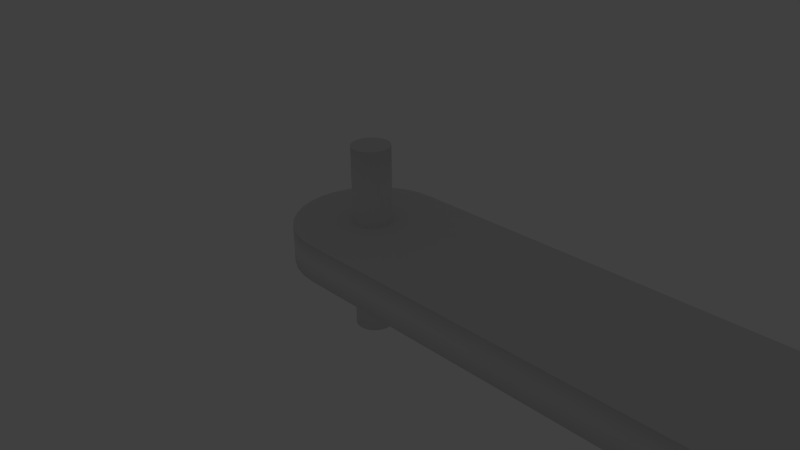 # Source: stem.blend  (saved by Blender 2.62.0; exported with 4.5.12 LTS)
import bpy
from mathutils import Matrix  # noqa: F401  (used for matrix-valued properties, if any)

bpy.ops.wm.read_factory_settings(use_empty=True)
scene = bpy.context.scene
scene.name = 'Scene'

# ---- collections
col_collection_1 = bpy.data.collections.new('Collection 1'); scene.collection.children.link(col_collection_1)
col_collection_1.hide_render = True
col_collection_1.hide_viewport = True
col_collection_2 = bpy.data.collections.new('Collection 2'); scene.collection.children.link(col_collection_2)

# ---- world
world_world = bpy.data.worlds.new('World'); scene.world = world_world
world_world.color = (0.05088, 0.05088, 0.05088)
world_world.use_sun_shadow = False
world_world.sun_shadow_jitter_overblur = 0.0
world_world.cycles.sampling_method = 'MANUAL'
world_world.cycles.sample_map_resolution = 256

# ---- cameras
cam_camera = bpy.data.cameras.new('Camera')
cam_camera.clip_end = 100.0
cam_camera.lens = 35.0
cam_camera.sensor_width = 32.0
cam_camera.sensor_height = 18.0
cam_camera.ortho_scale = 7.314
cam_camera.dof.focus_distance = 0.0
cam_camera.dof.aperture_fstop = 128.0

# ---- lights
light_lamp = bpy.data.lights.new('Lamp', 'POINT')
light_lamp.transmission_factor = 0.0
light_lamp.cutoff_distance = 30.0
light_lamp.energy = 100.0
light_lamp.shadow_buffer_clip_start = 1.001
light_lamp.shadow_soft_size = 1.0
light_lamp.shadow_maximum_resolution = 0.006
light_lamp.use_absolute_resolution = True
light_lamp.cycles.use_multiple_importance_sampling = False

# ---- meshes
me_circle = bpy.data.meshes.new('Circle')
me_circle.from_pydata([(-5.0, 1.0, -0.25), (5.0, 1.0, -0.25), (-5.0, -1.0, -0.25), (5.0, -1.0, -0.25), (-5.195, -0.9808, -0.25), (5.195, -0.9808, -0.25), (-5.383, -0.9239, -0.25), (5.383, -0.9239, -0.25), (-5.556, -0.8315, -0.25), (5.556, -0.8315, -0.25), (-5.707, -0.7071, -0.25), (5.707, -0.7071, -0.25), (-5.831, -0.5556, -0.25), (5.831, -0.5556, -0.25), (-5.924, -0.3827, -0.25), (5.924, -0.3827, -0.25), (-5.981, -0.1951, -0.25), (5.981, -0.1951, -0.25), (-6.0, 9.656e-07, -0.25), (6.0, 9.656e-07, -0.25), (-5.981, 0.1951, -0.25), (5.981, 0.1951, -0.25), (-5.924, 0.3827, -0.25), (5.924, 0.3827, -0.25), (-5.831, 0.5556, -0.25), (5.831, 0.5556, -0.25), (-5.707, 0.7071, -0.25), (5.707, 0.7071, -0.25), (-5.556, 0.8315, -0.25), (5.556, 0.8315, -0.25), (-5.383, 0.9239, -0.25), (5.383, 0.9239, -0.25), (-5.195, 0.9808, -0.25), (5.195, 0.9808, -0.25), (-5.0, 0.0, -0.25), (5.0, 0.0, -0.25), (0.0, -1.0, -0.25), (0.0, 0.0, -0.25), (0.0, 1.0, -0.25), (0.0, 1.0, 0.25), (0.0, 0.0, 0.25), (0.0, -1.0, 0.25), (-5.0, 0.0, 0.25), (5.0, 0.0, 0.25), (-5.195, 0.9808, 0.25), (5.195, 0.9808, 0.25), (-5.383, 0.9239, 0.25), (5.383, 0.9239, 0.25), (-5.556, 0.8315, 0.25), (5.556, 0.8315, 0.25), (-5.707, 0.7071, 0.25), (5.707, 0.7071, 0.25), (-5.831, 0.5556, 0.25), (5.831, 0.5556, 0.25), (-5.924, 0.3827, 0.25), (5.924, 0.3827, 0.25), (-5.981, 0.1951, 0.25), (5.981, 0.1951, 0.25), (-6.0, 9.656e-07, 0.25), (6.0, 9.656e-07, 0.25), (-5.981, -0.1951, 0.25), (5.981, -0.1951, 0.25), (-5.924, -0.3827, 0.25), (5.924, -0.3827, 0.25), (-5.831, -0.5556, 0.25), (5.831, -0.5556, 0.25), (-5.707, -0.7071, 0.25), (5.707, -0.7071, 0.25), (-5.556, -0.8315, 0.25), (5.556, -0.8315, 0.25), (-5.383, -0.9239, 0.25), (5.383, -0.9239, 0.25), (-5.195, -0.9808, 0.25), (5.195, -0.9808, 0.25), (-5.0, -1.0, 0.25), (5.0, -1.0, 0.25), (-5.0, 1.0, 0.25), (5.0, 1.0, 0.25), (-5.0, 0.25, 0.25), (-4.951, 0.2452, 0.25), (-4.904, 0.231, 0.25), (-4.861, 0.2079, 0.25), (-4.823, 0.1768, 0.25), (-4.792, 0.1389, 0.25), (-4.769, 0.09567, 0.25), (-4.755, 0.04877, 0.25), (-4.75, 1.887e-08, 0.25), (-4.755, -0.04877, 0.25), (-4.769, -0.09567, 0.25), (-4.792, -0.1389, 0.25), (-4.823, -0.1768, 0.25), (-4.861, -0.2079, 0.25), (-4.904, -0.231, 0.25), (-4.951, -0.2452, 0.25), (-5.0, -0.25, 0.25), (-5.049, -0.2452, 0.25), (-5.096, -0.231, 0.25), (-5.139, -0.2079, 0.25), (-5.177, -0.1768, 0.25), (-5.208, -0.1389, 0.25), (-5.231, -0.09567, 0.25), (-5.245, -0.04877, 0.25), (-5.25, 2.414e-07, 0.25), (-5.245, 0.04877, 0.25), (-5.231, 0.09567, 0.25), (-5.208, 0.1389, 0.25), (-5.177, 0.1768, 0.25), (-5.139, 0.2079, 0.25), (-5.096, 0.231, 0.25), (-5.049, 0.2452, 0.25), (-5.0, 0.0, 1.25), (-5.049, 0.2452, 1.25), (-5.096, 0.231, 1.25), (-5.139, 0.2079, 1.25), (-5.177, 0.1768, 1.25), (-5.208, 0.1389, 1.25), (-5.231, 0.09567, 1.25), (-5.245, 0.04877, 1.25), (-5.25, 2.414e-07, 1.25), (-5.245, -0.04877, 1.25), (-5.231, -0.09567, 1.25), (-5.208, -0.1389, 1.25), (-5.177, -0.1768, 1.25), (-5.139, -0.2079, 1.25), (-5.096, -0.231, 1.25), (-5.049, -0.2452, 1.25), (-5.0, -0.25, 1.25), (-4.951, -0.2452, 1.25), (-4.904, -0.231, 1.25), (-4.861, -0.2079, 1.25), (-4.823, -0.1768, 1.25), (-4.792, -0.1389, 1.25), (-4.769, -0.09567, 1.25), (-4.755, -0.04877, 1.25), (-4.75, 1.887e-08, 1.25), (-4.755, 0.04877, 1.25), (-4.769, 0.09567, 1.25), (-4.792, 0.1389, 1.25), (-4.823, 0.1768, 1.25), (-4.861, 0.2079, 1.25), (-4.904, 0.231, 1.25), (-4.951, 0.2452, 1.25), (-5.0, 0.25, 1.25)], [], [(34, 2, 4), (5, 3, 35), (34, 4, 6), (7, 5, 35), (34, 6, 8), (9, 7, 35), (34, 8, 10), (11, 9, 35), (34, 10, 12), (13, 11, 35), (34, 12, 14), (15, 13, 35), (34, 14, 16), (17, 15, 35), (34, 16, 18), (19, 17, 35), (34, 18, 20), (21, 19, 35), (34, 20, 22), (23, 21, 35), (34, 22, 24), (25, 23, 35), (34, 24, 26), (27, 25, 35), (34, 26, 28), (29, 27, 35), (34, 28, 30), (31, 29, 35), (34, 30, 32), (33, 31, 35), (32, 0, 34), (35, 1, 33), (2, 34, 37, 36), (37, 35, 3, 36), (34, 0, 38, 37), (38, 1, 35, 37), (37, 38, 39, 40), (38, 0, 76, 39), (77, 1, 38, 39), (2, 36, 41, 74), (41, 36, 3, 75), (36, 37, 40, 41), (0, 32, 44, 76), (45, 33, 1, 77), (32, 30, 46, 44), (47, 31, 33, 45), (30, 28, 48, 46), (49, 29, 31, 47), (28, 26, 50, 48), (51, 27, 29, 49), (26, 24, 52, 50), (53, 25, 27, 51), (24, 22, 54, 52), (55, 23, 25, 53), (22, 20, 56, 54), (57, 21, 23, 55), (20, 18, 58, 56), (59, 19, 21, 57), (18, 16, 60, 58), (61, 17, 19, 59), (16, 14, 62, 60), (63, 15, 17, 61), (14, 12, 64, 62), (65, 13, 15, 63), (12, 10, 66, 64), (67, 11, 13, 65), (10, 8, 68, 66), (69, 9, 11, 67), (8, 6, 70, 68), (71, 7, 9, 69), (6, 4, 72, 70), (73, 5, 7, 71), (4, 2, 74, 72), (75, 3, 5, 73), (72, 74, 42), (43, 75, 73), (70, 72, 42), (43, 73, 71), (68, 70, 42), (43, 71, 69), (66, 68, 42), (43, 69, 67), (64, 66, 42), (43, 67, 65), (62, 64, 42), (43, 65, 63), (60, 62, 42), (43, 63, 61), (58, 60, 42), (43, 61, 59), (56, 58, 42), (43, 59, 57), (54, 56, 42), (43, 57, 55), (52, 54, 42), (43, 55, 53), (50, 52, 42), (43, 53, 51), (48, 50, 42), (43, 51, 49), (46, 48, 42), (43, 49, 47), (44, 46, 42), (43, 47, 45), (42, 76, 44), (45, 77, 43), (40, 42, 74, 41), (75, 43, 40, 41), (39, 76, 42, 40), (43, 77, 39, 40), (109, 78, 142, 111), (108, 109, 111, 112), (107, 108, 112, 113), (106, 107, 113, 114), (105, 106, 114, 115), (104, 105, 115, 116), (103, 104, 116, 117), (102, 103, 117, 118), (101, 102, 118, 119), (100, 101, 119, 120), (99, 100, 120, 121), (98, 99, 121, 122), (97, 98, 122, 123), (96, 97, 123, 124), (95, 96, 124, 125), (94, 95, 125, 126), (93, 94, 126, 127), (92, 93, 127, 128), (91, 92, 128, 129), (90, 91, 129, 130), (89, 90, 130, 131), (88, 89, 131, 132), (87, 88, 132, 133), (86, 87, 133, 134), (85, 86, 134, 135), (84, 85, 135, 136), (83, 84, 136, 137), (82, 83, 137, 138), (81, 82, 138, 139), (80, 81, 139, 140), (79, 80, 140, 141), (78, 79, 141, 142), (142, 141, 110), (141, 140, 110), (140, 139, 110), (139, 138, 110), (138, 137, 110), (137, 136, 110), (136, 135, 110), (135, 134, 110), (134, 133, 110), (133, 132, 110), (132, 131, 110), (131, 130, 110), (130, 129, 110), (129, 128, 110), (128, 127, 110), (127, 126, 110), (126, 125, 110), (125, 124, 110), (124, 123, 110), (123, 122, 110), (122, 121, 110), (121, 120, 110), (120, 119, 110), (119, 118, 110), (118, 117, 110), (117, 116, 110), (116, 115, 110), (115, 114, 110), (114, 113, 110), (113, 112, 110), (112, 111, 110), (111, 142, 110)])
me_circle.polygons.foreach_set('use_smooth', [0, 0, 0, 0, 0, 0, 0, 0, 0, 0, 0, 0, 0, 0, 0, 0, 0, 0, 0, 0, 0, 0, 0, 0, 0, 0, 0, 0, 0, 0, 0, 0, 0, 0, 0, 0, 0, 1, 1, 1, 1, 0, 1, 1, 1, 1, 1, 1, 1, 1, 1, 1, 1, 1, 1, 1, 1, 1, 1, 1, 1, 1, 1, 1, 1, 1, 1, 1, 1, 1, 1, 1, 1, 1, 0, 0, 0, 0, 0, 0, 0, 0, 0, 0, 0, 0, 0, 0, 0, 0, 0, 0, 0, 0, 0, 0, 0, 0, 0, 0, 0, 0, 0, 0, 0, 0, 0, 0, 0, 0, 1, 1, 1, 1, 1, 1, 1, 1, 1, 1, 1, 1, 1, 1, 1, 1, 1, 1, 1, 1, 1, 1, 1, 1, 1, 1, 1, 1, 1, 1, 1, 1, 0, 0, 0, 0, 0, 0, 0, 0, 0, 0, 0, 0, 0, 0, 0, 0, 0, 0, 0, 0, 0, 0, 0, 0, 0, 0, 0, 0, 0, 0, 0, 0])
me_circle.use_remesh_preserve_volume = False
me_circle.use_remesh_preserve_attributes = False
me_circle.use_mirror_vertex_groups = False
me_circle.update()
me_circle_001 = bpy.data.meshes.new('Circle.001')
me_circle_001.from_pydata([(-5.0, 1.0, -0.25), (5.0, 1.0, -0.25), (-5.0, -1.0, -0.25), (5.0, -1.0, -0.25), (-5.195, -0.9808, -0.25), (5.195, -0.9808, -0.25), (-5.383, -0.9239, -0.25), (5.383, -0.9239, -0.25), (-5.556, -0.8315, -0.25), (5.556, -0.8315, -0.25), (-5.707, -0.7071, -0.25), (5.707, -0.7071, -0.25), (-5.831, -0.5556, -0.25), (5.831, -0.5556, -0.25), (-5.924, -0.3827, -0.25), (5.924, -0.3827, -0.25), (-5.981, -0.1951, -0.25), (5.981, -0.1951, -0.25), (-6.0, 9.656e-07, -0.25), (6.0, 9.656e-07, -0.25), (-5.981, 0.1951, -0.25), (5.981, 0.1951, -0.25), (-5.924, 0.3827, -0.25), (5.924, 0.3827, -0.25), (-5.831, 0.5556, -0.25), (5.831, 0.5556, -0.25), (-5.707, 0.7071, -0.25), (5.707, 0.7071, -0.25), (-5.556, 0.8315, -0.25), (5.556, 0.8315, -0.25), (-5.383, 0.9239, -0.25), (5.383, 0.9239, -0.25), (-5.195, 0.9808, -0.25), (5.195, 0.9808, -0.25), (-5.0, 0.0, -0.25), (5.0, 0.0, -0.25), (0.0, -1.0, -0.25), (0.0, 0.0, -0.25), (0.0, 1.0, -0.25), (0.0, 1.0, 0.25), (0.0, 0.0, 0.25), (0.0, -1.0, 0.25), (-5.0, 0.0, 0.25), (5.0, 0.0, 0.25), (-5.195, 0.9808, 0.25), (5.195, 0.9808, 0.25), (-5.383, 0.9239, 0.25), (5.383, 0.9239, 0.25), (-5.556, 0.8315, 0.25), (5.556, 0.8315, 0.25), (-5.707, 0.7071, 0.25), (5.707, 0.7071, 0.25), (-5.831, 0.5556, 0.25), (5.831, 0.5556, 0.25), (-5.924, 0.3827, 0.25), (5.924, 0.3827, 0.25), (-5.981, 0.1951, 0.25), (5.981, 0.1951, 0.25), (-6.0, 9.656e-07, 0.25), (6.0, 9.656e-07, 0.25), (-5.981, -0.1951, 0.25), (5.981, -0.1951, 0.25), (-5.924, -0.3827, 0.25), (5.924, -0.3827, 0.25), (-5.831, -0.5556, 0.25), (5.831, -0.5556, 0.25), (-5.707, -0.7071, 0.25), (5.707, -0.7071, 0.25), (-5.556, -0.8315, 0.25), (5.556, -0.8315, 0.25), (-5.383, -0.9239, 0.25), (5.383, -0.9239, 0.25), (-5.195, -0.9808, 0.25), (5.195, -0.9808, 0.25), (-5.0, -1.0, 0.25), (5.0, -1.0, 0.25), (-5.0, 1.0, 0.25), (5.0, 1.0, 0.25), (-5.0, 0.25, 0.25), (-4.951, 0.2452, 0.25), (-4.904, 0.231, 0.25), (-4.861, 0.2079, 0.25), (-4.823, 0.1768, 0.25), (-4.792, 0.1389, 0.25), (-4.769, 0.09567, 0.25), (-4.755, 0.04877, 0.25), (-4.75, 1.887e-08, 0.25), (-4.755, -0.04877, 0.25), (-4.769, -0.09567, 0.25), (-4.792, -0.1389, 0.25), (-4.823, -0.1768, 0.25), (-4.861, -0.2079, 0.25), (-4.904, -0.231, 0.25), (-4.951, -0.2452, 0.25), (-5.0, -0.25, 0.25), (-5.049, -0.2452, 0.25), (-5.096, -0.231, 0.25), (-5.139, -0.2079, 0.25), (-5.177, -0.1768, 0.25), (-5.208, -0.1389, 0.25), (-5.231, -0.09567, 0.25), (-5.245, -0.04877, 0.25), (-5.25, 2.414e-07, 0.25), (-5.245, 0.04877, 0.25), (-5.231, 0.09567, 0.25), (-5.208, 0.1389, 0.25), (-5.177, 0.1768, 0.25), (-5.139, 0.2079, 0.25), (-5.096, 0.231, 0.25), (-5.049, 0.2452, 0.25), (-5.0, 0.0, 1.25), (-5.049, 0.2452, 1.25), (-5.096, 0.231, 1.25), (-5.139, 0.2079, 1.25), (-5.177, 0.1768, 1.25), (-5.208, 0.1389, 1.25), (-5.231, 0.09567, 1.25), (-5.245, 0.04877, 1.25), (-5.25, 2.414e-07, 1.25), (-5.245, -0.04877, 1.25), (-5.231, -0.09567, 1.25), (-5.208, -0.1389, 1.25), (-5.177, -0.1768, 1.25), (-5.139, -0.2079, 1.25), (-5.096, -0.231, 1.25), (-5.049, -0.2452, 1.25), (-5.0, -0.25, 1.25), (-4.951, -0.2452, 1.25), (-4.904, -0.231, 1.25), (-4.861, -0.2079, 1.25), (-4.823, -0.1768, 1.25), (-4.792, -0.1389, 1.25), (-4.769, -0.09567, 1.25), (-4.755, -0.04877, 1.25), (-4.75, 1.887e-08, 1.25), (-4.755, 0.04877, 1.25), (-4.769, 0.09567, 1.25), (-4.792, 0.1389, 1.25), (-4.823, 0.1768, 1.25), (-4.861, 0.2079, 1.25), (-4.904, 0.231, 1.25), (-4.951, 0.2452, 1.25), (-5.0, 0.25, 1.25), (-5.0, 0.25, -0.25), (-4.951, 0.2452, -0.25), (-4.904, 0.231, -0.25), (-4.861, 0.2079, -0.25), (-4.823, 0.1768, -0.25), (-4.792, 0.1389, -0.25), (-4.769, 0.09567, -0.25), (-4.755, 0.04877, -0.25), (-4.75, 1.887e-08, -0.25), (-4.755, -0.04877, -0.25), (-4.769, -0.09567, -0.25), (-4.792, -0.1389, -0.25), (-4.823, -0.1768, -0.25), (-4.861, -0.2079, -0.25), (-4.904, -0.231, -0.25), (-4.951, -0.2452, -0.25), (-5.0, -0.25, -0.25), (-5.049, -0.2452, -0.25), (-5.096, -0.231, -0.25), (-5.139, -0.2079, -0.25), (-5.177, -0.1768, -0.25), (-5.208, -0.1389, -0.25), (-5.231, -0.09567, -0.25), (-5.245, -0.04877, -0.25), (-5.25, 2.414e-07, -0.25), (-5.245, 0.04877, -0.25), (-5.231, 0.09567, -0.25), (-5.208, 0.1389, -0.25), (-5.177, 0.1768, -0.25), (-5.139, 0.2079, -0.25), (-5.096, 0.231, -0.25), (-5.049, 0.2452, -0.25), (-5.0, 0.0, -1.25), (-5.049, 0.2452, -1.25), (-5.096, 0.231, -1.25), (-5.139, 0.2079, -1.25), (-5.177, 0.1768, -1.25), (-5.208, 0.1389, -1.25), (-5.231, 0.09567, -1.25), (-5.245, 0.04877, -1.25), (-5.25, 2.414e-07, -1.25), (-5.245, -0.04877, -1.25), (-5.231, -0.09567, -1.25), (-5.208, -0.1389, -1.25), (-5.177, -0.1768, -1.25), (-5.139, -0.2079, -1.25), (-5.096, -0.231, -1.25), (-5.049, -0.2452, -1.25), (-5.0, -0.25, -1.25), (-4.951, -0.2452, -1.25), (-4.904, -0.231, -1.25), (-4.861, -0.2079, -1.25), (-4.823, -0.1768, -1.25), (-4.792, -0.1389, -1.25), (-4.769, -0.09567, -1.25), (-4.755, -0.04877, -1.25), (-4.75, 1.887e-08, -1.25), (-4.755, 0.04877, -1.25), (-4.769, 0.09567, -1.25), (-4.792, 0.1389, -1.25), (-4.823, 0.1768, -1.25), (-4.861, 0.2079, -1.25), (-4.904, 0.231, -1.25), (-4.951, 0.2452, -1.25), (-5.0, 0.25, -1.25)], [], [(34, 2, 4), (5, 3, 35), (34, 4, 6), (7, 5, 35), (34, 6, 8), (9, 7, 35), (34, 8, 10), (11, 9, 35), (34, 10, 12), (13, 11, 35), (34, 12, 14), (15, 13, 35), (34, 14, 16), (17, 15, 35), (34, 16, 18), (19, 17, 35), (34, 18, 20), (21, 19, 35), (34, 20, 22), (23, 21, 35), (34, 22, 24), (25, 23, 35), (34, 24, 26), (27, 25, 35), (34, 26, 28), (29, 27, 35), (34, 28, 30), (31, 29, 35), (34, 30, 32), (33, 31, 35), (32, 0, 34), (35, 1, 33), (2, 34, 37, 36), (37, 35, 3, 36), (34, 0, 38, 37), (38, 1, 35, 37), (37, 38, 39, 40), (38, 0, 76, 39), (77, 1, 38, 39), (2, 36, 41, 74), (41, 36, 3, 75), (36, 37, 40, 41), (0, 32, 44, 76), (45, 33, 1, 77), (32, 30, 46, 44), (47, 31, 33, 45), (30, 28, 48, 46), (49, 29, 31, 47), (28, 26, 50, 48), (51, 27, 29, 49), (26, 24, 52, 50), (53, 25, 27, 51), (24, 22, 54, 52), (55, 23, 25, 53), (22, 20, 56, 54), (57, 21, 23, 55), (20, 18, 58, 56), (59, 19, 21, 57), (18, 16, 60, 58), (61, 17, 19, 59), (16, 14, 62, 60), (63, 15, 17, 61), (14, 12, 64, 62), (65, 13, 15, 63), (12, 10, 66, 64), (67, 11, 13, 65), (10, 8, 68, 66), (69, 9, 11, 67), (8, 6, 70, 68), (71, 7, 9, 69), (6, 4, 72, 70), (73, 5, 7, 71), (4, 2, 74, 72), (75, 3, 5, 73), (72, 74, 42), (43, 75, 73), (70, 72, 42), (43, 73, 71), (68, 70, 42), (43, 71, 69), (66, 68, 42), (43, 69, 67), (64, 66, 42), (43, 67, 65), (62, 64, 42), (43, 65, 63), (60, 62, 42), (43, 63, 61), (58, 60, 42), (43, 61, 59), (56, 58, 42), (43, 59, 57), (54, 56, 42), (43, 57, 55), (52, 54, 42), (43, 55, 53), (50, 52, 42), (43, 53, 51), (48, 50, 42), (43, 51, 49), (46, 48, 42), (43, 49, 47), (44, 46, 42), (43, 47, 45), (42, 76, 44), (45, 77, 43), (40, 42, 74, 41), (75, 43, 40, 41), (39, 76, 42, 40), (43, 77, 39, 40), (109, 78, 142, 111), (108, 109, 111, 112), (107, 108, 112, 113), (106, 107, 113, 114), (105, 106, 114, 115), (104, 105, 115, 116), (103, 104, 116, 117), (102, 103, 117, 118), (101, 102, 118, 119), (100, 101, 119, 120), (99, 100, 120, 121), (98, 99, 121, 122), (97, 98, 122, 123), (96, 97, 123, 124), (95, 96, 124, 125), (94, 95, 125, 126), (93, 94, 126, 127), (92, 93, 127, 128), (91, 92, 128, 129), (90, 91, 129, 130), (89, 90, 130, 131), (88, 89, 131, 132), (87, 88, 132, 133), (86, 87, 133, 134), (85, 86, 134, 135), (84, 85, 135, 136), (83, 84, 136, 137), (82, 83, 137, 138), (81, 82, 138, 139), (80, 81, 139, 140), (79, 80, 140, 141), (78, 79, 141, 142), (142, 141, 110), (141, 140, 110), (140, 139, 110), (139, 138, 110), (138, 137, 110), (137, 136, 110), (136, 135, 110), (135, 134, 110), (134, 133, 110), (133, 132, 110), (132, 131, 110), (131, 130, 110), (130, 129, 110), (129, 128, 110), (128, 127, 110), (127, 126, 110), (126, 125, 110), (125, 124, 110), (124, 123, 110), (123, 122, 110), (122, 121, 110), (121, 120, 110), (120, 119, 110), (119, 118, 110), (118, 117, 110), (117, 116, 110), (116, 115, 110), (115, 114, 110), (114, 113, 110), (113, 112, 110), (112, 111, 110), (111, 142, 110), (143, 174, 176, 207), (174, 173, 177, 176), (173, 172, 178, 177), (172, 171, 179, 178), (171, 170, 180, 179), (170, 169, 181, 180), (169, 168, 182, 181), (168, 167, 183, 182), (167, 166, 184, 183), (166, 165, 185, 184), (165, 164, 186, 185), (164, 163, 187, 186), (163, 162, 188, 187), (162, 161, 189, 188), (161, 160, 190, 189), (160, 159, 191, 190), (159, 158, 192, 191), (158, 157, 193, 192), (157, 156, 194, 193), (156, 155, 195, 194), (155, 154, 196, 195), (154, 153, 197, 196), (153, 152, 198, 197), (152, 151, 199, 198), (151, 150, 200, 199), (150, 149, 201, 200), (149, 148, 202, 201), (148, 147, 203, 202), (147, 146, 204, 203), (146, 145, 205, 204), (145, 144, 206, 205), (144, 143, 207, 206), (206, 207, 175), (205, 206, 175), (204, 205, 175), (203, 204, 175), (202, 203, 175), (201, 202, 175), (200, 201, 175), (199, 200, 175), (198, 199, 175), (197, 198, 175), (196, 197, 175), (195, 196, 175), (194, 195, 175), (193, 194, 175), (192, 193, 175), (191, 192, 175), (190, 191, 175), (189, 190, 175), (188, 189, 175), (187, 188, 175), (186, 187, 175), (185, 186, 175), (184, 185, 175), (183, 184, 175), (182, 183, 175), (181, 182, 175), (180, 181, 175), (179, 180, 175), (178, 179, 175), (177, 178, 175), (176, 177, 175), (207, 176, 175)])
me_circle_001.polygons.foreach_set('use_smooth', [0, 0, 0, 0, 0, 0, 0, 0, 0, 0, 0, 0, 0, 0, 0, 0, 0, 0, 0, 0, 0, 0, 0, 0, 0, 0, 0, 0, 0, 0, 0, 0, 0, 0, 0, 0, 0, 1, 1, 1, 1, 0, 1, 1, 1, 1, 1, 1, 1, 1, 1, 1, 1, 1, 1, 1, 1, 1, 1, 1, 1, 1, 1, 1, 1, 1, 1, 1, 1, 1, 1, 1, 1, 1, 0, 0, 0, 0, 0, 0, 0, 0, 0, 0, 0, 0, 0, 0, 0, 0, 0, 0, 0, 0, 0, 0, 0, 0, 0, 0, 0, 0, 0, 0, 0, 0, 0, 0, 0, 0, 1, 1, 1, 1, 1, 1, 1, 1, 1, 1, 1, 1, 1, 1, 1, 1, 1, 1, 1, 1, 1, 1, 1, 1, 1, 1, 1, 1, 1, 1, 1, 1, 0, 0, 0, 0, 0, 0, 0, 0, 0, 0, 0, 0, 0, 0, 0, 0, 0, 0, 0, 0, 0, 0, 0, 0, 0, 0, 0, 0, 0, 0, 0, 0, 1, 1, 1, 1, 1, 1, 1, 1, 1, 1, 1, 1, 1, 1, 1, 1, 1, 1, 1, 1, 1, 1, 1, 1, 1, 1, 1, 1, 1, 1, 1, 1, 0, 0, 0, 0, 0, 0, 0, 0, 0, 0, 0, 0, 0, 0, 0, 0, 0, 0, 0, 0, 0, 0, 0, 0, 0, 0, 0, 0, 0, 0, 0, 0])
me_circle_001.use_remesh_preserve_volume = False
me_circle_001.use_remesh_preserve_attributes = False
me_circle_001.use_mirror_vertex_groups = False
me_circle_001.update()

# ---- objects
ob_stem1 = bpy.data.objects.new('stem1', me_circle)
ob_lamp = bpy.data.objects.new('Lamp', light_lamp)
ob_camera = bpy.data.objects.new('Camera', cam_camera)
ob_stem2 = bpy.data.objects.new('stem2', me_circle_001)

# ---- transforms, parenting, visibility, modifiers, constraints
ob_stem1.location = (5.0, 0.0, 0.25)
ob_stem1.lineart.crease_threshold = 0.0
ob_lamp.location = (4.076, 1.005, 5.904)
ob_lamp.rotation_euler = (0.6503, 0.05522, 1.866)
ob_lamp.lock_rotations_4d = False
ob_lamp.empty_display_type = 'ARROWS'
ob_lamp.color = (0.0, 0.0, 0.0, 0.0)
ob_lamp.lineart.crease_threshold = 0.0
ob_camera.location = (7.481, -6.508, 5.344)
ob_camera.rotation_euler = (1.109, 0.01082, 0.8149)
ob_camera.lock_rotations_4d = False
ob_camera.empty_display_type = 'ARROWS'
ob_camera.color = (0.0, 0.0, 0.0, 0.0)
ob_camera.display_type = 'WIRE'
ob_camera.lineart.crease_threshold = 0.0
ob_stem2.location = (5.0, 0.0, 0.25)
ob_stem2.lineart.crease_threshold = 0.0

# ---- collection membership
col_collection_1.objects.link(ob_stem1)
col_collection_1.objects.link(ob_lamp)
col_collection_1.objects.link(ob_camera)
col_collection_2.objects.link(ob_stem2)

# ---- scene / render settings (as saved in the file)
scene.camera = ob_camera
scene.frame_start = 1; scene.frame_end = 250; scene.frame_set(1)
scene.render.engine = 'BLENDER_EEVEE_NEXT'
scene.render.image_settings.color_mode = 'RGB'
scene.render.image_settings.compression = 90
scene.render.resolution_percentage = 50
scene.render.dither_intensity = 0.0
scene.render.bake_margin = 2
scene.render.bake_bias = 0.0
scene.cycles.use_denoising = False
scene.cycles.samples = 10
scene.cycles.sampling_pattern = 'TABULATED_SOBOL'
scene.cycles.light_sampling_threshold = 0.0
scene.cycles.use_adaptive_sampling = False
scene.cycles.use_light_tree = False
scene.cycles.blur_glossy = 0.0
scene.cycles.volume_bounces = 1
scene.cycles.pixel_filter_type = 'GAUSSIAN'
scene.cycles.sample_clamp_indirect = 0.0
scene.view_settings.view_transform = 'Standard'
bpy.context.view_layer.update()
